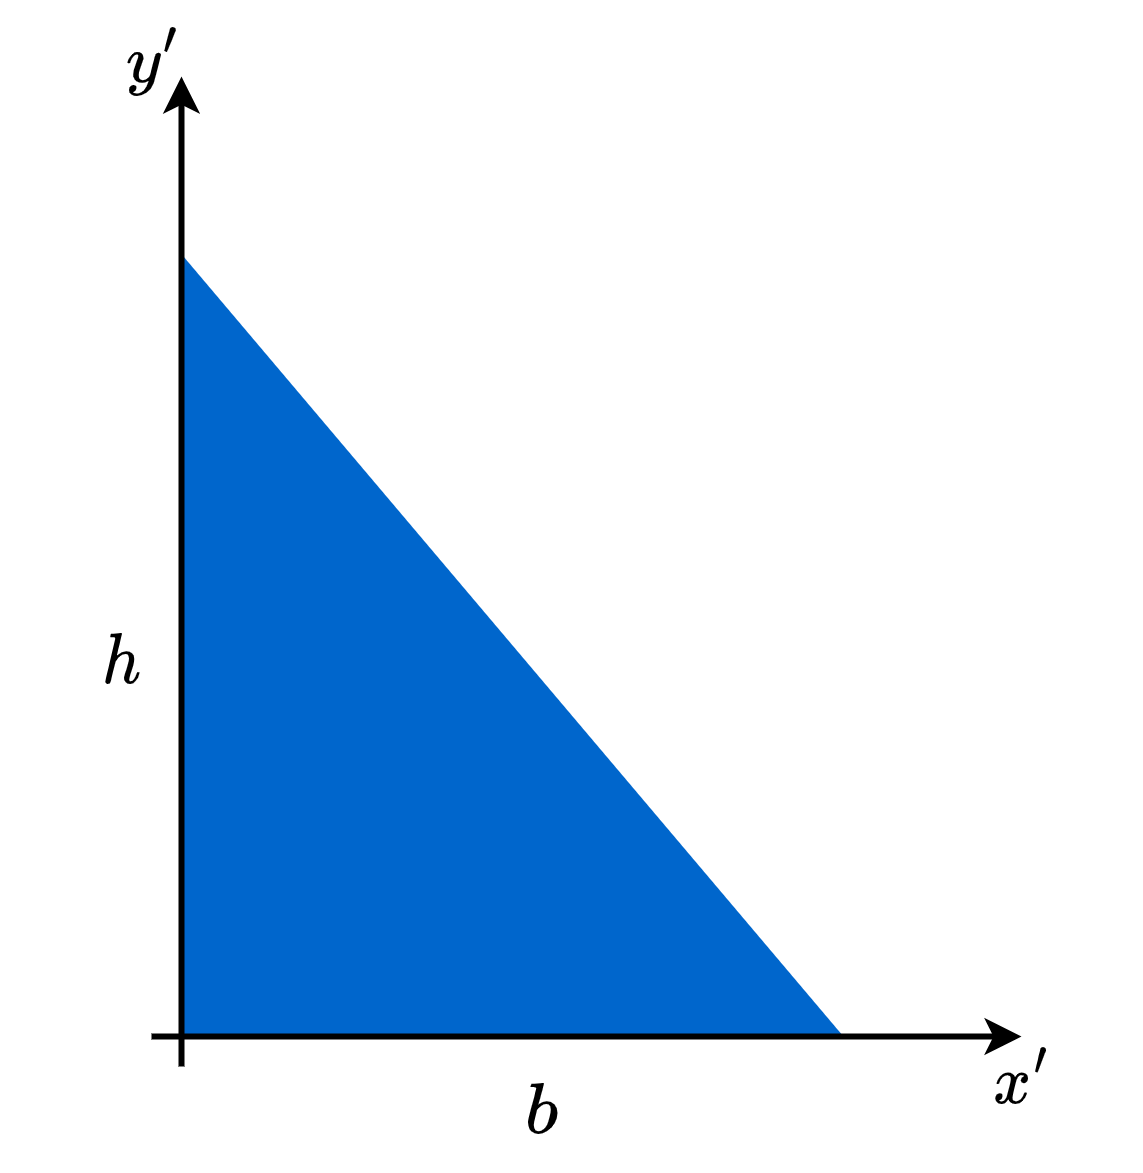

The diagram above was exported from draw.io. Its source (the exported page's mxGraphModel, read from the mxfile embedded in the PNG):
<mxGraphModel dx="569" dy="588" grid="1" gridSize="10" guides="0" tooltips="1" connect="1" arrows="1" fold="1" page="1" pageScale="1" pageWidth="850" pageHeight="1100" background="#ffffff" math="1" shadow="0">
  <root>
    <mxCell id="0" />
    <mxCell id="1" parent="0" />
    <mxCell id="27" value="" style="verticalLabelPosition=bottom;verticalAlign=top;html=1;shape=mxgraph.basic.orthogonal_triangle;fillColor=#0066CC;strokeColor=#0066CC;" vertex="1" parent="1">
      <mxGeometry x="120" y="100" width="220" height="260" as="geometry" />
    </mxCell>
    <mxCell id="FP7jpx0fdu8a0f5DJZq3-14" value="" style="endArrow=classic;html=1;rounded=0;strokeColor=#000000;strokeWidth=2;fontColor=#000000;" parent="1" edge="1">
      <mxGeometry width="50" height="50" relative="1" as="geometry">
        <mxPoint x="110" y="360" as="sourcePoint" />
        <mxPoint x="400" y="360" as="targetPoint" />
      </mxGeometry>
    </mxCell>
    <mxCell id="FP7jpx0fdu8a0f5DJZq3-15" value="" style="endArrow=classic;html=1;rounded=0;strokeColor=#000000;strokeWidth=2;fontColor=#000000;endFill=1;" parent="1" edge="1">
      <mxGeometry width="50" height="50" relative="1" as="geometry">
        <mxPoint x="120" y="370" as="sourcePoint" />
        <mxPoint x="120" y="40" as="targetPoint" />
      </mxGeometry>
    </mxCell>
    <mxCell id="FP7jpx0fdu8a0f5DJZq3-16" value="$$x'$$" style="text;html=1;align=center;verticalAlign=middle;resizable=0;points=[];autosize=1;strokeColor=none;fillColor=none;fontColor=#000000;rounded=0;fontSize=20;" parent="1" vertex="1">
      <mxGeometry x="360" y="355" width="80" height="40" as="geometry" />
    </mxCell>
    <mxCell id="FP7jpx0fdu8a0f5DJZq3-32" value="$$y'$$" style="text;html=1;align=center;verticalAlign=middle;resizable=0;points=[];autosize=1;strokeColor=none;fillColor=none;fontColor=#000000;rounded=0;fontSize=20;" parent="1" vertex="1">
      <mxGeometry x="70" y="15" width="80" height="40" as="geometry" />
    </mxCell>
    <mxCell id="28" value="$$b$$" style="text;html=1;align=center;verticalAlign=middle;resizable=0;points=[];autosize=1;strokeColor=none;fillColor=none;fontColor=#000000;rounded=0;fontSize=20;" vertex="1" parent="1">
      <mxGeometry x="200" y="365" width="80" height="40" as="geometry" />
    </mxCell>
    <mxCell id="29" value="$$h$$" style="text;html=1;align=center;verticalAlign=middle;resizable=0;points=[];autosize=1;strokeColor=none;fillColor=none;fontColor=#000000;rounded=0;fontSize=20;" vertex="1" parent="1">
      <mxGeometry x="60" y="215" width="80" height="40" as="geometry" />
    </mxCell>
  </root>
</mxGraphModel>